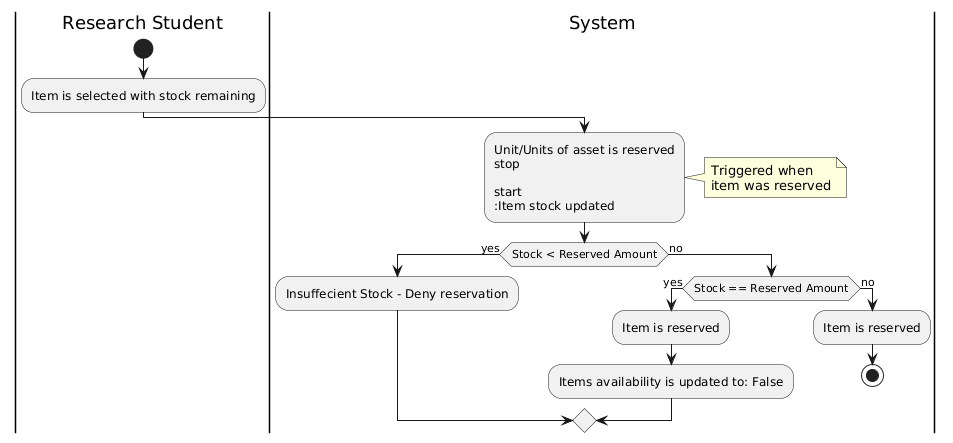

The diagram above was rendered by PlantUML. Its source (embedded in the PNG):
@startuml
|Research Student|
start

:Item is selected with stock remaining;

|System|

:Unit/Units of asset is reserved
stop

start
:Item stock updated;
note right
     Triggered when
     item was reserved
end note

if (Stock < Reserved Amount) then (yes)
     :Insuffecient Stock - Deny reservation;
else (no)
     if (Stock == Reserved Amount) then (yes)
          :Item is reserved;
          :Items availability is updated to: False;
     else (no)
          :Item is reserved;
stop
@enduml